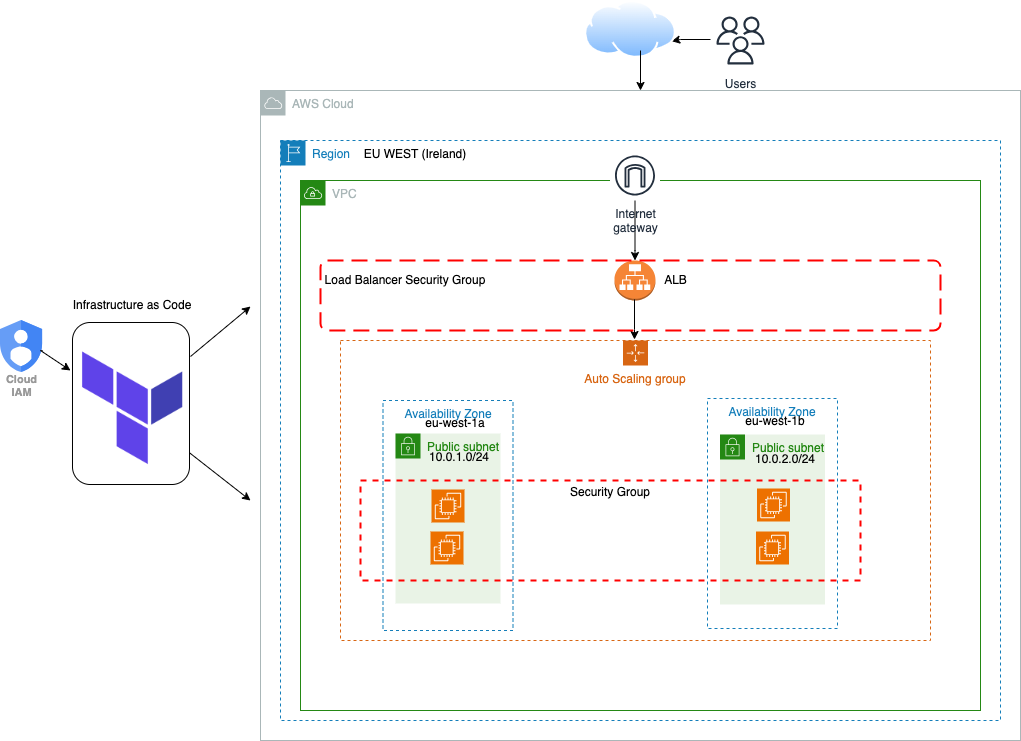

The diagram above was exported from draw.io. Its source (the exported page's mxGraphModel, read from the mxfile embedded in the PNG):
<mxGraphModel dx="2396" dy="1930" grid="1" gridSize="10" guides="1" tooltips="1" connect="1" arrows="1" fold="1" page="1" pageScale="1" pageWidth="850" pageHeight="1100" math="0" shadow="0">
  <root>
    <mxCell id="0" />
    <mxCell id="1" parent="0" />
    <mxCell id="65oEbGujazzuqa0gEeXH-85" value="" style="endArrow=classic;html=1;rounded=0;exitX=0.709;exitY=0.739;exitDx=0;exitDy=0;exitPerimeter=0;" edge="1" parent="1">
      <mxGeometry width="50" height="50" relative="1" as="geometry">
        <mxPoint x="-19.08856999999989" y="425.94974999999977" as="sourcePoint" />
        <mxPoint x="50" y="480" as="targetPoint" />
      </mxGeometry>
    </mxCell>
    <mxCell id="65oEbGujazzuqa0gEeXH-86" value="" style="rounded=1;whiteSpace=wrap;html=1;rotation=90;" vertex="1" parent="1">
      <mxGeometry x="-150.5" y="324.5" width="162" height="117" as="geometry" />
    </mxCell>
    <mxCell id="65oEbGujazzuqa0gEeXH-20" value="Region" style="points=[[0,0],[0.25,0],[0.5,0],[0.75,0],[1,0],[1,0.25],[1,0.5],[1,0.75],[1,1],[0.75,1],[0.5,1],[0.25,1],[0,1],[0,0.75],[0,0.5],[0,0.25]];outlineConnect=0;gradientColor=none;html=1;whiteSpace=wrap;fontSize=12;fontStyle=0;container=1;pointerEvents=0;collapsible=0;recursiveResize=0;shape=mxgraph.aws4.group;grIcon=mxgraph.aws4.group_region;strokeColor=#147EBA;fillColor=none;verticalAlign=top;align=left;spacingLeft=30;fontColor=#147EBA;dashed=1;" vertex="1" parent="1">
      <mxGeometry x="80" y="120" width="720" height="580" as="geometry" />
    </mxCell>
    <mxCell id="65oEbGujazzuqa0gEeXH-23" value="VPC" style="points=[[0,0],[0.25,0],[0.5,0],[0.75,0],[1,0],[1,0.25],[1,0.5],[1,0.75],[1,1],[0.75,1],[0.5,1],[0.25,1],[0,1],[0,0.75],[0,0.5],[0,0.25]];outlineConnect=0;gradientColor=none;html=1;whiteSpace=wrap;fontSize=12;fontStyle=0;container=1;pointerEvents=0;collapsible=0;recursiveResize=0;shape=mxgraph.aws4.group;grIcon=mxgraph.aws4.group_vpc;strokeColor=#248814;fillColor=none;verticalAlign=top;align=left;spacingLeft=30;fontColor=#AAB7B8;dashed=0;" vertex="1" parent="1">
      <mxGeometry x="100" y="160" width="680" height="530" as="geometry" />
    </mxCell>
    <mxCell id="65oEbGujazzuqa0gEeXH-4" value="AWS Cloud" style="sketch=0;outlineConnect=0;gradientColor=none;html=1;whiteSpace=wrap;fontSize=12;fontStyle=0;shape=mxgraph.aws4.group;grIcon=mxgraph.aws4.group_aws_cloud;strokeColor=#AAB7B8;fillColor=none;verticalAlign=top;align=left;spacingLeft=30;fontColor=#AAB7B8;dashed=0;" vertex="1" parent="65oEbGujazzuqa0gEeXH-23">
      <mxGeometry x="-40" y="-90" width="760" height="650" as="geometry" />
    </mxCell>
    <mxCell id="65oEbGujazzuqa0gEeXH-46" value="" style="outlineConnect=0;dashed=0;verticalLabelPosition=bottom;verticalAlign=top;align=center;html=1;shape=mxgraph.aws3.application_load_balancer;fillColor=#F58536;gradientColor=none;" vertex="1" parent="65oEbGujazzuqa0gEeXH-23">
      <mxGeometry x="314" y="80" width="41" height="40" as="geometry" />
    </mxCell>
    <mxCell id="65oEbGujazzuqa0gEeXH-48" value="" style="edgeStyle=orthogonalEdgeStyle;rounded=0;orthogonalLoop=1;jettySize=auto;html=1;" edge="1" parent="65oEbGujazzuqa0gEeXH-23" source="65oEbGujazzuqa0gEeXH-47" target="65oEbGujazzuqa0gEeXH-46">
      <mxGeometry relative="1" as="geometry">
        <Array as="points">
          <mxPoint x="335" y="70" />
          <mxPoint x="335" y="70" />
        </Array>
      </mxGeometry>
    </mxCell>
    <object label="Internet&#10;gateway" id="65oEbGujazzuqa0gEeXH-47">
      <mxCell style="sketch=0;outlineConnect=0;fontColor=#232F3E;gradientColor=none;strokeColor=#232F3E;fillColor=#ffffff;dashed=0;verticalLabelPosition=bottom;verticalAlign=top;align=center;html=1;fontSize=12;fontStyle=0;aspect=fixed;shape=mxgraph.aws4.resourceIcon;resIcon=mxgraph.aws4.internet_gateway;" vertex="1" parent="65oEbGujazzuqa0gEeXH-23">
        <mxGeometry x="309.5" y="-30" width="50" height="50" as="geometry" />
      </mxCell>
    </object>
    <mxCell id="65oEbGujazzuqa0gEeXH-55" value="" style="edgeStyle=orthogonalEdgeStyle;rounded=0;orthogonalLoop=1;jettySize=auto;html=1;" edge="1" parent="65oEbGujazzuqa0gEeXH-23">
      <mxGeometry relative="1" as="geometry">
        <mxPoint x="334" y="119" as="sourcePoint" />
        <mxPoint x="334" y="159" as="targetPoint" />
        <Array as="points">
          <mxPoint x="334" y="149" />
          <mxPoint x="334" y="149" />
        </Array>
      </mxGeometry>
    </mxCell>
    <mxCell id="65oEbGujazzuqa0gEeXH-56" value="ALB" style="text;html=1;strokeColor=none;fillColor=none;align=center;verticalAlign=middle;whiteSpace=wrap;rounded=0;" vertex="1" parent="65oEbGujazzuqa0gEeXH-23">
      <mxGeometry x="355" y="87.5" width="40.5" height="25" as="geometry" />
    </mxCell>
    <mxCell id="65oEbGujazzuqa0gEeXH-71" value="Load Balancer Security Group" style="text;html=1;strokeColor=none;fillColor=none;align=center;verticalAlign=middle;whiteSpace=wrap;rounded=0;" vertex="1" parent="65oEbGujazzuqa0gEeXH-23">
      <mxGeometry x="20" y="95" width="170" height="10" as="geometry" />
    </mxCell>
    <mxCell id="65oEbGujazzuqa0gEeXH-24" value="Users" style="sketch=0;outlineConnect=0;fontColor=#232F3E;gradientColor=none;strokeColor=#232F3E;fillColor=#ffffff;dashed=0;verticalLabelPosition=bottom;verticalAlign=top;align=center;html=1;fontSize=12;fontStyle=0;aspect=fixed;shape=mxgraph.aws4.resourceIcon;resIcon=mxgraph.aws4.users;" vertex="1" parent="1">
      <mxGeometry x="510" y="-10" width="60" height="60" as="geometry" />
    </mxCell>
    <mxCell id="65oEbGujazzuqa0gEeXH-29" value="Public subnet" style="points=[[0,0],[0.25,0],[0.5,0],[0.75,0],[1,0],[1,0.25],[1,0.5],[1,0.75],[1,1],[0.75,1],[0.5,1],[0.25,1],[0,1],[0,0.75],[0,0.5],[0,0.25]];outlineConnect=0;gradientColor=none;html=1;whiteSpace=wrap;fontSize=12;fontStyle=0;container=1;pointerEvents=0;collapsible=0;recursiveResize=0;shape=mxgraph.aws4.group;grIcon=mxgraph.aws4.group_security_group;grStroke=0;strokeColor=#248814;fillColor=#E9F3E6;verticalAlign=top;align=left;spacingLeft=30;fontColor=#248814;dashed=0;" vertex="1" parent="1">
      <mxGeometry x="195" y="413" width="105" height="170" as="geometry" />
    </mxCell>
    <mxCell id="65oEbGujazzuqa0gEeXH-58" value="10.0.1.0/24" style="text;html=1;strokeColor=none;fillColor=none;align=center;verticalAlign=middle;whiteSpace=wrap;rounded=0;" vertex="1" parent="65oEbGujazzuqa0gEeXH-29">
      <mxGeometry x="45" y="17" width="37.5" height="13" as="geometry" />
    </mxCell>
    <mxCell id="65oEbGujazzuqa0gEeXH-39" value="Auto Scaling group" style="points=[[0,0],[0.25,0],[0.5,0],[0.75,0],[1,0],[1,0.25],[1,0.5],[1,0.75],[1,1],[0.75,1],[0.5,1],[0.25,1],[0,1],[0,0.75],[0,0.5],[0,0.25]];outlineConnect=0;gradientColor=none;html=1;whiteSpace=wrap;fontSize=12;fontStyle=0;container=1;pointerEvents=0;collapsible=0;recursiveResize=0;shape=mxgraph.aws4.groupCenter;grIcon=mxgraph.aws4.group_auto_scaling_group;grStroke=1;strokeColor=#D86613;fillColor=none;verticalAlign=top;align=center;fontColor=#D86613;dashed=1;spacingTop=25;" vertex="1" parent="1">
      <mxGeometry x="140" y="320" width="590" height="300" as="geometry" />
    </mxCell>
    <mxCell id="65oEbGujazzuqa0gEeXH-44" value="Availability Zone" style="fillColor=none;strokeColor=#147EBA;dashed=1;verticalAlign=top;fontStyle=0;fontColor=#147EBA;whiteSpace=wrap;html=1;" vertex="1" parent="65oEbGujazzuqa0gEeXH-39">
      <mxGeometry x="367" y="58" width="130" height="230" as="geometry" />
    </mxCell>
    <mxCell id="65oEbGujazzuqa0gEeXH-26" value="Availability Zone" style="fillColor=none;strokeColor=#147EBA;dashed=1;verticalAlign=top;fontStyle=0;fontColor=#147EBA;whiteSpace=wrap;html=1;" vertex="1" parent="65oEbGujazzuqa0gEeXH-39">
      <mxGeometry x="42.5" y="60" width="130" height="230" as="geometry" />
    </mxCell>
    <mxCell id="65oEbGujazzuqa0gEeXH-41" value="Public subnet" style="points=[[0,0],[0.25,0],[0.5,0],[0.75,0],[1,0],[1,0.25],[1,0.5],[1,0.75],[1,1],[0.75,1],[0.5,1],[0.25,1],[0,1],[0,0.75],[0,0.5],[0,0.25]];outlineConnect=0;gradientColor=none;html=1;whiteSpace=wrap;fontSize=12;fontStyle=0;container=1;pointerEvents=0;collapsible=0;recursiveResize=0;shape=mxgraph.aws4.group;grIcon=mxgraph.aws4.group_security_group;grStroke=0;strokeColor=#248814;fillColor=#E9F3E6;verticalAlign=top;align=left;spacingLeft=30;fontColor=#248814;dashed=0;" vertex="1" parent="65oEbGujazzuqa0gEeXH-39">
      <mxGeometry x="379.5" y="94" width="105" height="170" as="geometry" />
    </mxCell>
    <mxCell id="65oEbGujazzuqa0gEeXH-59" value="10.0.2.0/24" style="text;html=1;strokeColor=none;fillColor=none;align=center;verticalAlign=middle;whiteSpace=wrap;rounded=0;" vertex="1" parent="65oEbGujazzuqa0gEeXH-39">
      <mxGeometry x="426" y="112" width="37.5" height="13" as="geometry" />
    </mxCell>
    <mxCell id="65oEbGujazzuqa0gEeXH-42" value="" style="sketch=0;points=[[0,0,0],[0.25,0,0],[0.5,0,0],[0.75,0,0],[1,0,0],[0,1,0],[0.25,1,0],[0.5,1,0],[0.75,1,0],[1,1,0],[0,0.25,0],[0,0.5,0],[0,0.75,0],[1,0.25,0],[1,0.5,0],[1,0.75,0]];outlineConnect=0;fontColor=#232F3E;fillColor=#ED7100;strokeColor=#ffffff;dashed=0;verticalLabelPosition=bottom;verticalAlign=top;align=center;html=1;fontSize=12;fontStyle=0;aspect=fixed;shape=mxgraph.aws4.resourceIcon;resIcon=mxgraph.aws4.ec2;" vertex="1" parent="65oEbGujazzuqa0gEeXH-39">
      <mxGeometry x="415.5" y="191" width="33" height="33" as="geometry" />
    </mxCell>
    <mxCell id="65oEbGujazzuqa0gEeXH-43" value="" style="sketch=0;points=[[0,0,0],[0.25,0,0],[0.5,0,0],[0.75,0,0],[1,0,0],[0,1,0],[0.25,1,0],[0.5,1,0],[0.75,1,0],[1,1,0],[0,0.25,0],[0,0.5,0],[0,0.75,0],[1,0.25,0],[1,0.5,0],[1,0.75,0]];outlineConnect=0;fontColor=#232F3E;fillColor=#ED7100;strokeColor=#ffffff;dashed=0;verticalLabelPosition=bottom;verticalAlign=top;align=center;html=1;fontSize=12;fontStyle=0;aspect=fixed;shape=mxgraph.aws4.resourceIcon;resIcon=mxgraph.aws4.ec2;" vertex="1" parent="65oEbGujazzuqa0gEeXH-39">
      <mxGeometry x="416.5" y="148" width="33" height="33" as="geometry" />
    </mxCell>
    <mxCell id="65oEbGujazzuqa0gEeXH-33" value="" style="sketch=0;points=[[0,0,0],[0.25,0,0],[0.5,0,0],[0.75,0,0],[1,0,0],[0,1,0],[0.25,1,0],[0.5,1,0],[0.75,1,0],[1,1,0],[0,0.25,0],[0,0.5,0],[0,0.75,0],[1,0.25,0],[1,0.5,0],[1,0.75,0]];outlineConnect=0;fontColor=#232F3E;fillColor=#ED7100;strokeColor=#ffffff;dashed=0;verticalLabelPosition=bottom;verticalAlign=top;align=center;html=1;fontSize=12;fontStyle=0;aspect=fixed;shape=mxgraph.aws4.resourceIcon;resIcon=mxgraph.aws4.ec2;" vertex="1" parent="65oEbGujazzuqa0gEeXH-39">
      <mxGeometry x="90" y="191" width="33" height="33" as="geometry" />
    </mxCell>
    <mxCell id="65oEbGujazzuqa0gEeXH-40" value="" style="sketch=0;points=[[0,0,0],[0.25,0,0],[0.5,0,0],[0.75,0,0],[1,0,0],[0,1,0],[0.25,1,0],[0.5,1,0],[0.75,1,0],[1,1,0],[0,0.25,0],[0,0.5,0],[0,0.75,0],[1,0.25,0],[1,0.5,0],[1,0.75,0]];outlineConnect=0;fontColor=#232F3E;fillColor=#ED7100;strokeColor=#ffffff;dashed=0;verticalLabelPosition=bottom;verticalAlign=top;align=center;html=1;fontSize=12;fontStyle=0;aspect=fixed;shape=mxgraph.aws4.resourceIcon;resIcon=mxgraph.aws4.ec2;" vertex="1" parent="65oEbGujazzuqa0gEeXH-39">
      <mxGeometry x="91" y="149" width="33" height="33" as="geometry" />
    </mxCell>
    <mxCell id="65oEbGujazzuqa0gEeXH-66" value="eu-west-1a" style="text;html=1;strokeColor=none;fillColor=none;align=center;verticalAlign=middle;whiteSpace=wrap;rounded=0;" vertex="1" parent="65oEbGujazzuqa0gEeXH-39">
      <mxGeometry x="80" y="75" width="70" height="15" as="geometry" />
    </mxCell>
    <mxCell id="65oEbGujazzuqa0gEeXH-65" value="eu-west-1b" style="text;html=1;strokeColor=none;fillColor=none;align=center;verticalAlign=middle;whiteSpace=wrap;rounded=0;" vertex="1" parent="65oEbGujazzuqa0gEeXH-39">
      <mxGeometry x="400" y="73" width="70" height="15" as="geometry" />
    </mxCell>
    <mxCell id="65oEbGujazzuqa0gEeXH-53" value="" style="endArrow=classic;html=1;rounded=0;entryX=1;entryY=0.75;entryDx=0;entryDy=0;" edge="1" parent="1">
      <mxGeometry width="50" height="50" relative="1" as="geometry">
        <mxPoint x="510" y="19" as="sourcePoint" />
        <mxPoint x="471.13755853408156" y="20.696795988380927" as="targetPoint" />
        <Array as="points">
          <mxPoint x="480" y="19" />
        </Array>
      </mxGeometry>
    </mxCell>
    <mxCell id="65oEbGujazzuqa0gEeXH-64" value="Security Group" style="fontStyle=0;verticalAlign=top;align=center;spacingTop=-2;fillColor=none;rounded=0;whiteSpace=wrap;html=1;strokeColor=#FF0000;strokeWidth=2;dashed=1;container=1;collapsible=0;expand=0;recursiveResize=0;" vertex="1" parent="1">
      <mxGeometry x="160" y="460" width="500" height="100" as="geometry" />
    </mxCell>
    <mxCell id="65oEbGujazzuqa0gEeXH-68" value="EU WEST (Ireland)" style="text;html=1;strokeColor=none;fillColor=none;align=center;verticalAlign=middle;whiteSpace=wrap;rounded=0;" vertex="1" parent="1">
      <mxGeometry x="160" y="130" width="110" height="7.5" as="geometry" />
    </mxCell>
    <mxCell id="65oEbGujazzuqa0gEeXH-70" value="" style="rounded=1;arcSize=10;dashed=1;strokeColor=#ff0000;fillColor=none;gradientColor=none;dashPattern=8 4;strokeWidth=2;" vertex="1" parent="1">
      <mxGeometry x="120" y="240" width="620" height="70" as="geometry" />
    </mxCell>
    <mxCell id="65oEbGujazzuqa0gEeXH-72" value="" style="image;aspect=fixed;perimeter=ellipsePerimeter;html=1;align=center;shadow=0;dashed=0;spacingTop=3;image=img/lib/active_directory/internet_cloud.svg;" vertex="1" parent="1">
      <mxGeometry x="384.13" y="-20" width="91.75" height="57.8" as="geometry" />
    </mxCell>
    <mxCell id="65oEbGujazzuqa0gEeXH-73" value="" style="endArrow=classic;html=1;rounded=0;" edge="1" parent="1" target="65oEbGujazzuqa0gEeXH-4">
      <mxGeometry width="50" height="50" relative="1" as="geometry">
        <mxPoint x="440" y="30" as="sourcePoint" />
        <mxPoint x="390" y="60" as="targetPoint" />
        <Array as="points" />
      </mxGeometry>
    </mxCell>
    <mxCell id="65oEbGujazzuqa0gEeXH-78" value="" style="shape=image;verticalLabelPosition=bottom;labelBackgroundColor=default;verticalAlign=top;aspect=fixed;imageAspect=0;image=https://blogs.vmware.com/cloudprovider/files/2019/04/og-image-8b3e4f7d-blog-aspect-ratio.png;" vertex="1" parent="1">
      <mxGeometry x="-157.9" y="320" width="180.27" height="135.25" as="geometry" />
    </mxCell>
    <mxCell id="65oEbGujazzuqa0gEeXH-80" value="Cloud&#10;IAM" style="sketch=0;html=1;verticalAlign=top;labelPosition=center;verticalLabelPosition=bottom;align=center;spacingTop=-6;fontSize=11;fontStyle=1;fontColor=#999999;shape=image;aspect=fixed;imageAspect=0;image=data:image/svg+xml,(base64 omitted: 1040 chars);" vertex="1" parent="1">
      <mxGeometry x="-200" y="300" width="42.1" height="52" as="geometry" />
    </mxCell>
    <mxCell id="65oEbGujazzuqa0gEeXH-83" value="" style="endArrow=classic;html=1;rounded=0;" edge="1" parent="1" source="65oEbGujazzuqa0gEeXH-80">
      <mxGeometry width="50" height="50" relative="1" as="geometry">
        <mxPoint x="260" y="280" as="sourcePoint" />
        <mxPoint x="-130" y="350" as="targetPoint" />
        <Array as="points">
          <mxPoint x="-160" y="330" />
        </Array>
      </mxGeometry>
    </mxCell>
    <mxCell id="65oEbGujazzuqa0gEeXH-84" value="" style="endArrow=classic;html=1;rounded=0;" edge="1" parent="1">
      <mxGeometry width="50" height="50" relative="1" as="geometry">
        <mxPoint x="-10" y="336" as="sourcePoint" />
        <mxPoint x="50" y="286" as="targetPoint" />
      </mxGeometry>
    </mxCell>
    <mxCell id="65oEbGujazzuqa0gEeXH-87" value="Infrastructure as Code" style="text;html=1;strokeColor=none;fillColor=none;align=center;verticalAlign=middle;whiteSpace=wrap;rounded=0;" vertex="1" parent="1">
      <mxGeometry x="-132.76" y="270" width="130" height="30" as="geometry" />
    </mxCell>
  </root>
</mxGraphModel>